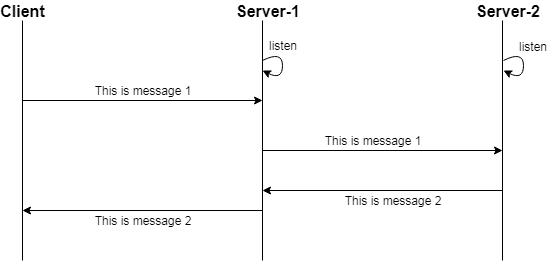

The diagram above was exported from draw.io. Its source (the exported page's mxGraphModel, read from the mxfile embedded in the PNG):
<mxGraphModel dx="628" dy="600" grid="1" gridSize="10" guides="1" tooltips="1" connect="1" arrows="1" fold="1" page="1" pageScale="1" pageWidth="850" pageHeight="1100" math="0" shadow="0">
  <root>
    <mxCell id="0" />
    <mxCell id="1" parent="0" />
    <mxCell id="MBvJ9ik3Rmqs-aenpbCY-1" value="" style="endArrow=none;html=1;" edge="1" parent="1">
      <mxGeometry width="50" height="50" relative="1" as="geometry">
        <mxPoint x="160" y="360" as="sourcePoint" />
        <mxPoint x="160" y="120" as="targetPoint" />
      </mxGeometry>
    </mxCell>
    <mxCell id="MBvJ9ik3Rmqs-aenpbCY-2" value="" style="endArrow=none;html=1;" edge="1" parent="1">
      <mxGeometry width="50" height="50" relative="1" as="geometry">
        <mxPoint x="400" y="360" as="sourcePoint" />
        <mxPoint x="400" y="120" as="targetPoint" />
      </mxGeometry>
    </mxCell>
    <mxCell id="MBvJ9ik3Rmqs-aenpbCY-4" value="" style="endArrow=none;html=1;" edge="1" parent="1">
      <mxGeometry width="50" height="50" relative="1" as="geometry">
        <mxPoint x="640" y="360" as="sourcePoint" />
        <mxPoint x="640" y="120" as="targetPoint" />
      </mxGeometry>
    </mxCell>
    <mxCell id="MBvJ9ik3Rmqs-aenpbCY-5" value="&lt;b&gt;&lt;font style=&quot;font-size: 16px&quot;&gt;Client&lt;/font&gt;&lt;/b&gt;" style="text;html=1;strokeColor=none;fillColor=none;align=center;verticalAlign=middle;whiteSpace=wrap;rounded=0;" vertex="1" parent="1">
      <mxGeometry x="140" y="100" width="40" height="20" as="geometry" />
    </mxCell>
    <mxCell id="MBvJ9ik3Rmqs-aenpbCY-6" value="&lt;b&gt;&lt;font style=&quot;font-size: 16px&quot;&gt;Server-1&lt;/font&gt;&lt;/b&gt;" style="text;html=1;strokeColor=none;fillColor=none;align=center;verticalAlign=middle;whiteSpace=wrap;rounded=0;" vertex="1" parent="1">
      <mxGeometry x="370" y="100" width="70" height="20" as="geometry" />
    </mxCell>
    <mxCell id="MBvJ9ik3Rmqs-aenpbCY-7" value="&lt;b&gt;&lt;font style=&quot;font-size: 16px&quot;&gt;Server-2&lt;/font&gt;&lt;/b&gt;" style="text;html=1;strokeColor=none;fillColor=none;align=center;verticalAlign=middle;whiteSpace=wrap;rounded=0;" vertex="1" parent="1">
      <mxGeometry x="610" y="100" width="70" height="20" as="geometry" />
    </mxCell>
    <mxCell id="MBvJ9ik3Rmqs-aenpbCY-8" value="" style="endArrow=classic;html=1;" edge="1" parent="1">
      <mxGeometry width="50" height="50" relative="1" as="geometry">
        <mxPoint x="160" y="200" as="sourcePoint" />
        <mxPoint x="400" y="200" as="targetPoint" />
      </mxGeometry>
    </mxCell>
    <mxCell id="MBvJ9ik3Rmqs-aenpbCY-10" value="" style="curved=1;endArrow=classic;html=1;" edge="1" parent="1">
      <mxGeometry width="50" height="50" relative="1" as="geometry">
        <mxPoint x="400" y="160" as="sourcePoint" />
        <mxPoint x="400" y="170" as="targetPoint" />
        <Array as="points">
          <mxPoint x="420" y="150" />
          <mxPoint x="420" y="180" />
        </Array>
      </mxGeometry>
    </mxCell>
    <mxCell id="MBvJ9ik3Rmqs-aenpbCY-12" value="" style="curved=1;endArrow=classic;html=1;" edge="1" parent="1">
      <mxGeometry width="50" height="50" relative="1" as="geometry">
        <mxPoint x="641" y="160" as="sourcePoint" />
        <mxPoint x="641" y="170" as="targetPoint" />
        <Array as="points">
          <mxPoint x="661" y="150" />
          <mxPoint x="661" y="180" />
        </Array>
      </mxGeometry>
    </mxCell>
    <mxCell id="MBvJ9ik3Rmqs-aenpbCY-13" value="" style="endArrow=classic;html=1;" edge="1" parent="1">
      <mxGeometry width="50" height="50" relative="1" as="geometry">
        <mxPoint x="400" y="250" as="sourcePoint" />
        <mxPoint x="640" y="250" as="targetPoint" />
      </mxGeometry>
    </mxCell>
    <mxCell id="MBvJ9ik3Rmqs-aenpbCY-14" value="listen" style="text;html=1;strokeColor=none;fillColor=none;align=center;verticalAlign=middle;whiteSpace=wrap;rounded=0;" vertex="1" parent="1">
      <mxGeometry x="400" y="135" width="40" height="20" as="geometry" />
    </mxCell>
    <mxCell id="MBvJ9ik3Rmqs-aenpbCY-15" value="listen" style="text;html=1;strokeColor=none;fillColor=none;align=center;verticalAlign=middle;whiteSpace=wrap;rounded=0;" vertex="1" parent="1">
      <mxGeometry x="650" y="136" width="40" height="20" as="geometry" />
    </mxCell>
    <mxCell id="MBvJ9ik3Rmqs-aenpbCY-16" value="This is message 1" style="text;html=1;strokeColor=none;fillColor=none;align=center;verticalAlign=middle;whiteSpace=wrap;rounded=0;" vertex="1" parent="1">
      <mxGeometry x="220" y="180" width="120" height="20" as="geometry" />
    </mxCell>
    <mxCell id="MBvJ9ik3Rmqs-aenpbCY-17" value="This is message 1" style="text;html=1;strokeColor=none;fillColor=none;align=center;verticalAlign=middle;whiteSpace=wrap;rounded=0;" vertex="1" parent="1">
      <mxGeometry x="450" y="230" width="120" height="20" as="geometry" />
    </mxCell>
    <mxCell id="MBvJ9ik3Rmqs-aenpbCY-18" value="" style="endArrow=classic;html=1;" edge="1" parent="1">
      <mxGeometry width="50" height="50" relative="1" as="geometry">
        <mxPoint x="640" y="290" as="sourcePoint" />
        <mxPoint x="400" y="290" as="targetPoint" />
      </mxGeometry>
    </mxCell>
    <mxCell id="MBvJ9ik3Rmqs-aenpbCY-19" value="" style="endArrow=classic;html=1;" edge="1" parent="1">
      <mxGeometry width="50" height="50" relative="1" as="geometry">
        <mxPoint x="400" y="309.9999999999999" as="sourcePoint" />
        <mxPoint x="160" y="309.9999999999999" as="targetPoint" />
      </mxGeometry>
    </mxCell>
    <mxCell id="MBvJ9ik3Rmqs-aenpbCY-21" value="This is message 2" style="text;html=1;strokeColor=none;fillColor=none;align=center;verticalAlign=middle;whiteSpace=wrap;rounded=0;" vertex="1" parent="1">
      <mxGeometry x="470" y="290" width="120" height="20" as="geometry" />
    </mxCell>
    <mxCell id="MBvJ9ik3Rmqs-aenpbCY-22" value="This is message 2" style="text;html=1;strokeColor=none;fillColor=none;align=center;verticalAlign=middle;whiteSpace=wrap;rounded=0;" vertex="1" parent="1">
      <mxGeometry x="220" y="310" width="120" height="20" as="geometry" />
    </mxCell>
  </root>
</mxGraphModel>